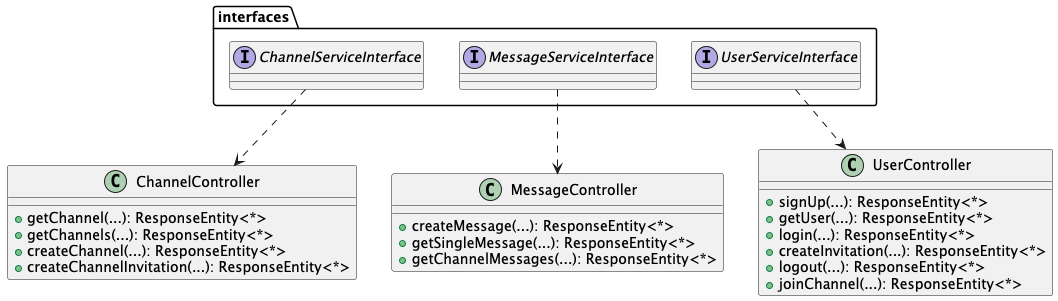

The diagram above was rendered by PlantUML. Its source (embedded in the PNG):
@startuml

class ChannelController
{
    + getChannel(...): ResponseEntity<*>
    + getChannels(...): ResponseEntity<*>
    + createChannel(...): ResponseEntity<*>
    + createChannelInvitation(...): ResponseEntity<*>
}

class MessageController
{
    + createMessage(...): ResponseEntity<*>
    + getSingleMessage(...): ResponseEntity<*>
    + getChannelMessages(...): ResponseEntity<*>
}

class UserController
{
    + signUp(...): ResponseEntity<*>
    + getUser(...): ResponseEntity<*>
    + login(...): ResponseEntity<*>
    + createInvitation(...): ResponseEntity<*>
    + logout(...): ResponseEntity<*>
    + joinChannel(...): ResponseEntity<*>
}

namespace interfaces {
    interface ChannelServiceInterface
    interface MessageServiceInterface
    interface UserServiceInterface
}

UserServiceInterface ..> UserController
MessageServiceInterface ..> MessageController
ChannelServiceInterface ..> ChannelController

@enduml